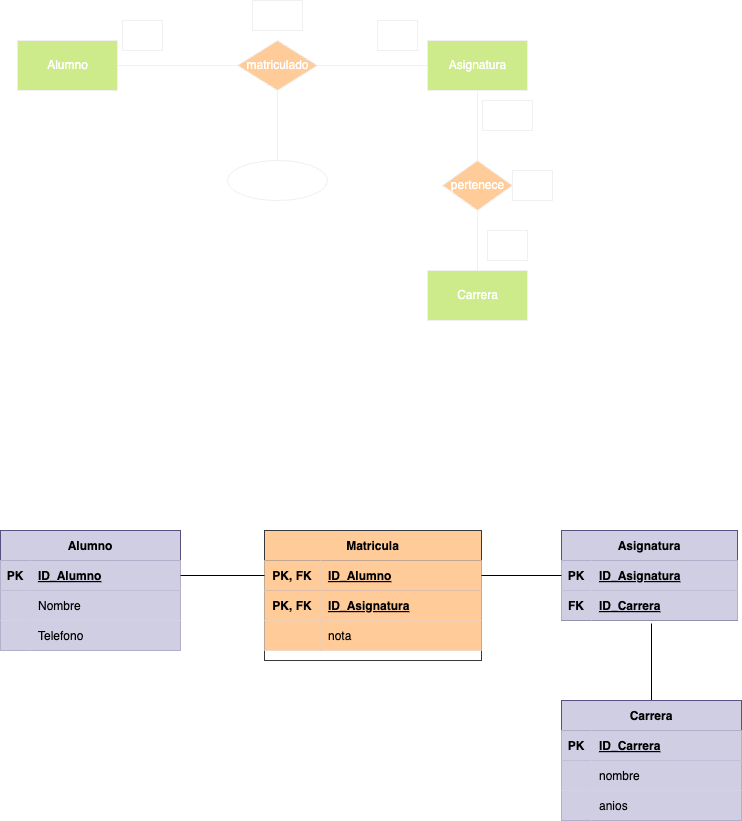

The diagram above was exported from draw.io. Its source (the exported page's mxGraphModel, read from the mxfile embedded in the PNG):
<mxGraphModel dx="1024" dy="802" grid="1" gridSize="10" guides="1" tooltips="1" connect="1" arrows="1" fold="1" page="1" pageScale="1" pageWidth="827" pageHeight="1169" math="0" shadow="0">
  <root>
    <mxCell id="0" />
    <mxCell id="1" parent="0" />
    <mxCell id="5" style="html=1;entryX=0;entryY=0.5;entryDx=0;entryDy=0;fontColor=#FFFFFF;endArrow=none;endFill=0;strokeColor=#F0F0F0;" parent="1" source="2" target="4" edge="1">
      <mxGeometry relative="1" as="geometry" />
    </mxCell>
    <mxCell id="2" value="&lt;font&gt;Alumno&lt;/font&gt;" style="html=1;dashed=0;whitespace=wrap;fillColor=#cdeb8b;strokeColor=#F0F0F0;fontColor=#FFFFFF;" parent="1" vertex="1">
      <mxGeometry x="60" y="180" width="100" height="50" as="geometry" />
    </mxCell>
    <mxCell id="3" value="&lt;font&gt;Asignatura&lt;/font&gt;" style="html=1;dashed=0;whitespace=wrap;fillColor=#cdeb8b;strokeColor=#F0F0F0;fontColor=#FFFFFF;" parent="1" vertex="1">
      <mxGeometry x="470" y="180" width="100" height="50" as="geometry" />
    </mxCell>
    <mxCell id="6" style="edgeStyle=none;html=1;fontColor=#FFFFFF;endArrow=none;endFill=0;strokeColor=#F0F0F0;" parent="1" source="4" target="3" edge="1">
      <mxGeometry relative="1" as="geometry" />
    </mxCell>
    <mxCell id="4" value="&lt;font&gt;matriculado&lt;/font&gt;" style="shape=rhombus;html=1;dashed=0;whitespace=wrap;perimeter=rhombusPerimeter;fillColor=#ffcc99;strokeColor=#F0F0F0;fontColor=#FFFFFF;" parent="1" vertex="1">
      <mxGeometry x="280" y="180" width="80" height="50" as="geometry" />
    </mxCell>
    <mxCell id="7" value="1:N" style="text;html=1;align=center;verticalAlign=middle;resizable=0;points=[];autosize=1;strokeColor=#F0F0F0;fillColor=none;fontColor=#FFFFFF;" parent="1" vertex="1">
      <mxGeometry x="165" y="160" width="40" height="30" as="geometry" />
    </mxCell>
    <mxCell id="8" value="1:N" style="text;html=1;align=center;verticalAlign=middle;resizable=0;points=[];autosize=1;strokeColor=#F0F0F0;fillColor=none;fontColor=#FFFFFF;" parent="1" vertex="1">
      <mxGeometry x="420" y="160" width="40" height="30" as="geometry" />
    </mxCell>
    <mxCell id="9" value="N:M" style="text;html=1;align=center;verticalAlign=middle;resizable=0;points=[];autosize=1;strokeColor=#F0F0F0;fillColor=none;fontColor=#FFFFFF;" parent="1" vertex="1">
      <mxGeometry x="295" y="140" width="50" height="30" as="geometry" />
    </mxCell>
    <mxCell id="10" value="&lt;font&gt;Carrera&lt;/font&gt;" style="html=1;dashed=0;whitespace=wrap;fillColor=#cdeb8b;strokeColor=#F0F0F0;fontColor=#FFFFFF;" parent="1" vertex="1">
      <mxGeometry x="470" y="410" width="100" height="50" as="geometry" />
    </mxCell>
    <mxCell id="11" style="edgeStyle=none;html=1;fontColor=#FFFFFF;endArrow=none;endFill=0;strokeColor=#F0F0F0;" parent="1" source="12" target="10" edge="1">
      <mxGeometry relative="1" as="geometry" />
    </mxCell>
    <mxCell id="14" style="edgeStyle=none;html=1;entryX=0.5;entryY=1;entryDx=0;entryDy=0;endArrow=none;endFill=0;strokeColor=#F0F0F0;fontColor=#FFFFFF;" parent="1" source="12" target="3" edge="1">
      <mxGeometry relative="1" as="geometry" />
    </mxCell>
    <mxCell id="12" value="&lt;font&gt;pertenece&lt;/font&gt;" style="shape=rhombus;html=1;dashed=0;whitespace=wrap;perimeter=rhombusPerimeter;fillColor=#ffcc99;strokeColor=#F0F0F0;fontColor=#FFFFFF;" parent="1" vertex="1">
      <mxGeometry x="485" y="300" width="70" height="50" as="geometry" />
    </mxCell>
    <mxCell id="13" value="1:1" style="text;html=1;align=center;verticalAlign=middle;resizable=0;points=[];autosize=1;strokeColor=#F0F0F0;fillColor=none;fontColor=#FFFFFF;" parent="1" vertex="1">
      <mxGeometry x="530" y="370" width="40" height="30" as="geometry" />
    </mxCell>
    <mxCell id="19" style="edgeStyle=none;html=1;entryX=0.5;entryY=1;entryDx=0;entryDy=0;strokeColor=#F0F0F0;fontColor=#FFFFFF;endArrow=none;endFill=0;" parent="1" source="15" target="4" edge="1">
      <mxGeometry relative="1" as="geometry" />
    </mxCell>
    <mxCell id="15" value="nota" style="ellipse;whiteSpace=wrap;html=1;align=center;strokeColor=#F0F0F0;fontColor=#FFFFFF;" parent="1" vertex="1">
      <mxGeometry x="270" y="300" width="100" height="40" as="geometry" />
    </mxCell>
    <mxCell id="17" value="1:N" style="text;html=1;align=center;verticalAlign=middle;resizable=0;points=[];autosize=1;strokeColor=#F0F0F0;fillColor=none;fontColor=#FFFFFF;" parent="1" vertex="1">
      <mxGeometry x="555" y="310" width="40" height="30" as="geometry" />
    </mxCell>
    <mxCell id="18" value="M:N" style="text;html=1;align=center;verticalAlign=middle;resizable=0;points=[];autosize=1;strokeColor=#F0F0F0;fillColor=none;fontColor=#FFFFFF;" parent="1" vertex="1">
      <mxGeometry x="525" y="240" width="50" height="30" as="geometry" />
    </mxCell>
    <mxCell id="55" value="Alumno" style="shape=table;startSize=30;container=1;collapsible=1;childLayout=tableLayout;fixedRows=1;rowLines=0;fontStyle=1;align=center;resizeLast=1;fillColor=#d0cee2;strokeColor=#56517e;fontColor=#000000;" vertex="1" parent="1">
      <mxGeometry x="43" y="670" width="180" height="120" as="geometry">
        <mxRectangle x="60" y="320" width="90" height="30" as="alternateBounds" />
      </mxGeometry>
    </mxCell>
    <mxCell id="56" value="" style="shape=tableRow;horizontal=0;startSize=0;swimlaneHead=0;swimlaneBody=0;fillColor=#d0cee2;collapsible=0;dropTarget=0;points=[[0,0.5],[1,0.5]];portConstraint=eastwest;top=0;left=0;right=0;bottom=1;strokeColor=#56517e;fontColor=#000000;" vertex="1" parent="55">
      <mxGeometry y="30" width="180" height="30" as="geometry" />
    </mxCell>
    <mxCell id="57" value="PK" style="shape=partialRectangle;connectable=0;fillColor=#d0cee2;top=0;left=0;bottom=0;right=0;fontStyle=1;overflow=hidden;strokeColor=#56517e;fontColor=#000000;" vertex="1" parent="56">
      <mxGeometry width="30" height="30" as="geometry">
        <mxRectangle width="30" height="30" as="alternateBounds" />
      </mxGeometry>
    </mxCell>
    <mxCell id="58" value="ID_Alumno" style="shape=partialRectangle;connectable=0;fillColor=#d0cee2;top=0;left=0;bottom=0;right=0;align=left;spacingLeft=6;fontStyle=5;overflow=hidden;strokeColor=#56517e;fontColor=#000000;" vertex="1" parent="56">
      <mxGeometry x="30" width="150" height="30" as="geometry">
        <mxRectangle width="150" height="30" as="alternateBounds" />
      </mxGeometry>
    </mxCell>
    <mxCell id="59" value="" style="shape=tableRow;horizontal=0;startSize=0;swimlaneHead=0;swimlaneBody=0;fillColor=#d0cee2;collapsible=0;dropTarget=0;points=[[0,0.5],[1,0.5]];portConstraint=eastwest;top=0;left=0;right=0;bottom=0;strokeColor=#56517e;fontColor=#000000;" vertex="1" parent="55">
      <mxGeometry y="60" width="180" height="30" as="geometry" />
    </mxCell>
    <mxCell id="60" value="" style="shape=partialRectangle;connectable=0;fillColor=#d0cee2;top=0;left=0;bottom=0;right=0;editable=1;overflow=hidden;strokeColor=#56517e;fontColor=#000000;" vertex="1" parent="59">
      <mxGeometry width="30" height="30" as="geometry">
        <mxRectangle width="30" height="30" as="alternateBounds" />
      </mxGeometry>
    </mxCell>
    <mxCell id="61" value="Nombre" style="shape=partialRectangle;connectable=0;fillColor=#d0cee2;top=0;left=0;bottom=0;right=0;align=left;spacingLeft=6;overflow=hidden;strokeColor=#56517e;fontColor=#000000;" vertex="1" parent="59">
      <mxGeometry x="30" width="150" height="30" as="geometry">
        <mxRectangle width="150" height="30" as="alternateBounds" />
      </mxGeometry>
    </mxCell>
    <mxCell id="62" style="shape=tableRow;horizontal=0;startSize=0;swimlaneHead=0;swimlaneBody=0;fillColor=#d0cee2;collapsible=0;dropTarget=0;points=[[0,0.5],[1,0.5]];portConstraint=eastwest;top=0;left=0;right=0;bottom=0;strokeColor=#56517e;fontColor=#000000;" vertex="1" parent="55">
      <mxGeometry y="90" width="180" height="30" as="geometry" />
    </mxCell>
    <mxCell id="63" style="shape=partialRectangle;connectable=0;fillColor=#d0cee2;top=0;left=0;bottom=0;right=0;editable=1;overflow=hidden;strokeColor=#56517e;fontColor=#000000;" vertex="1" parent="62">
      <mxGeometry width="30" height="30" as="geometry">
        <mxRectangle width="30" height="30" as="alternateBounds" />
      </mxGeometry>
    </mxCell>
    <mxCell id="64" value="Telefono" style="shape=partialRectangle;connectable=0;fillColor=#d0cee2;top=0;left=0;bottom=0;right=0;align=left;spacingLeft=6;overflow=hidden;strokeColor=#56517e;fontColor=#000000;" vertex="1" parent="62">
      <mxGeometry x="30" width="150" height="30" as="geometry">
        <mxRectangle width="150" height="30" as="alternateBounds" />
      </mxGeometry>
    </mxCell>
    <mxCell id="68" value="Asignatura" style="shape=table;startSize=30;container=1;collapsible=1;childLayout=tableLayout;fixedRows=1;rowLines=0;fontStyle=1;align=center;resizeLast=1;fillColor=#d0cee2;strokeColor=#56517e;fontColor=#000000;" vertex="1" parent="1">
      <mxGeometry x="604" y="670" width="176" height="90" as="geometry" />
    </mxCell>
    <mxCell id="69" value="" style="shape=tableRow;horizontal=0;startSize=0;swimlaneHead=0;swimlaneBody=0;fillColor=#d0cee2;collapsible=0;dropTarget=0;points=[[0,0.5],[1,0.5]];portConstraint=eastwest;top=0;left=0;right=0;bottom=1;strokeColor=#56517e;fontColor=#000000;" vertex="1" parent="68">
      <mxGeometry y="30" width="176" height="30" as="geometry" />
    </mxCell>
    <mxCell id="70" value="PK" style="shape=partialRectangle;connectable=0;fillColor=#d0cee2;top=0;left=0;bottom=0;right=0;fontStyle=1;overflow=hidden;strokeColor=#56517e;fontColor=#000000;" vertex="1" parent="69">
      <mxGeometry width="30" height="30" as="geometry">
        <mxRectangle width="30" height="30" as="alternateBounds" />
      </mxGeometry>
    </mxCell>
    <mxCell id="71" value="ID_Asignatura" style="shape=partialRectangle;connectable=0;fillColor=#d0cee2;top=0;left=0;bottom=0;right=0;align=left;spacingLeft=6;fontStyle=5;overflow=hidden;strokeColor=#56517e;fontColor=#000000;" vertex="1" parent="69">
      <mxGeometry x="30" width="146" height="30" as="geometry">
        <mxRectangle width="146" height="30" as="alternateBounds" />
      </mxGeometry>
    </mxCell>
    <mxCell id="100" style="shape=tableRow;horizontal=0;startSize=0;swimlaneHead=0;swimlaneBody=0;fillColor=#d0cee2;collapsible=0;dropTarget=0;points=[[0,0.5],[1,0.5]];portConstraint=eastwest;top=0;left=0;right=0;bottom=1;strokeColor=#56517e;fontColor=#000000;" vertex="1" parent="68">
      <mxGeometry y="60" width="176" height="30" as="geometry" />
    </mxCell>
    <mxCell id="101" value="FK" style="shape=partialRectangle;connectable=0;fillColor=#d0cee2;top=0;left=0;bottom=0;right=0;fontStyle=1;overflow=hidden;strokeColor=#56517e;fontColor=#000000;" vertex="1" parent="100">
      <mxGeometry width="30" height="30" as="geometry">
        <mxRectangle width="30" height="30" as="alternateBounds" />
      </mxGeometry>
    </mxCell>
    <mxCell id="102" value="ID_Carrera" style="shape=partialRectangle;connectable=0;fillColor=#d0cee2;top=0;left=0;bottom=0;right=0;align=left;spacingLeft=6;fontStyle=5;overflow=hidden;strokeColor=#56517e;fontColor=#000000;" vertex="1" parent="100">
      <mxGeometry x="30" width="146" height="30" as="geometry">
        <mxRectangle width="146" height="30" as="alternateBounds" />
      </mxGeometry>
    </mxCell>
    <mxCell id="78" value="Matricula" style="shape=table;startSize=30;container=1;collapsible=1;childLayout=tableLayout;fixedRows=1;rowLines=0;fontStyle=1;align=center;resizeLast=1;fillColor=#ffcc99;strokeColor=#36393d;fontColor=#000000;" vertex="1" parent="1">
      <mxGeometry x="307" y="670" width="217" height="130" as="geometry">
        <mxRectangle x="60" y="320" width="90" height="30" as="alternateBounds" />
      </mxGeometry>
    </mxCell>
    <mxCell id="79" value="" style="shape=tableRow;horizontal=0;startSize=0;swimlaneHead=0;swimlaneBody=0;fillColor=#d0cee2;collapsible=0;dropTarget=0;points=[[0,0.5],[1,0.5]];portConstraint=eastwest;top=0;left=0;right=0;bottom=1;strokeColor=#56517e;fontColor=#000000;" vertex="1" parent="78">
      <mxGeometry y="30" width="217" height="30" as="geometry" />
    </mxCell>
    <mxCell id="80" value="PK, FK" style="shape=partialRectangle;connectable=0;fillColor=#ffcc99;top=0;left=0;bottom=0;right=0;fontStyle=1;overflow=hidden;strokeColor=#36393d;fontColor=#000000;" vertex="1" parent="79">
      <mxGeometry width="56" height="30" as="geometry">
        <mxRectangle width="56" height="30" as="alternateBounds" />
      </mxGeometry>
    </mxCell>
    <mxCell id="81" value="ID_Alumno" style="shape=partialRectangle;connectable=0;fillColor=#ffcc99;top=0;left=0;bottom=0;right=0;align=left;spacingLeft=6;fontStyle=5;overflow=hidden;strokeColor=#36393d;fontColor=#000000;" vertex="1" parent="79">
      <mxGeometry x="56" width="161" height="30" as="geometry">
        <mxRectangle width="161" height="30" as="alternateBounds" />
      </mxGeometry>
    </mxCell>
    <mxCell id="82" value="" style="shape=tableRow;horizontal=0;startSize=0;swimlaneHead=0;swimlaneBody=0;fillColor=#d0cee2;collapsible=0;dropTarget=0;points=[[0,0.5],[1,0.5]];portConstraint=eastwest;top=0;left=0;right=0;bottom=0;strokeColor=#56517e;fontColor=#000000;" vertex="1" parent="78">
      <mxGeometry y="60" width="217" height="30" as="geometry" />
    </mxCell>
    <mxCell id="83" value="PK, FK" style="shape=partialRectangle;connectable=0;fillColor=#ffcc99;top=0;left=0;bottom=0;right=0;editable=1;overflow=hidden;strokeColor=#36393d;fontStyle=1;fontColor=#000000;" vertex="1" parent="82">
      <mxGeometry width="56" height="30" as="geometry">
        <mxRectangle width="56" height="30" as="alternateBounds" />
      </mxGeometry>
    </mxCell>
    <mxCell id="84" value="ID_Asignatura" style="shape=partialRectangle;connectable=0;fillColor=#ffcc99;top=0;left=0;bottom=0;right=0;align=left;spacingLeft=6;overflow=hidden;strokeColor=#36393d;fontStyle=5;fontColor=#000000;" vertex="1" parent="82">
      <mxGeometry x="56" width="161" height="30" as="geometry">
        <mxRectangle width="161" height="30" as="alternateBounds" />
      </mxGeometry>
    </mxCell>
    <mxCell id="85" style="shape=tableRow;horizontal=0;startSize=0;swimlaneHead=0;swimlaneBody=0;fillColor=#d0cee2;collapsible=0;dropTarget=0;points=[[0,0.5],[1,0.5]];portConstraint=eastwest;top=0;left=0;right=0;bottom=0;strokeColor=#56517e;fontColor=#000000;" vertex="1" parent="78">
      <mxGeometry y="90" width="217" height="30" as="geometry" />
    </mxCell>
    <mxCell id="86" style="shape=partialRectangle;connectable=0;fillColor=#ffcc99;top=0;left=0;bottom=0;right=0;editable=1;overflow=hidden;strokeColor=#36393d;fontStyle=1;fontColor=#000000;" vertex="1" parent="85">
      <mxGeometry width="56" height="30" as="geometry">
        <mxRectangle width="56" height="30" as="alternateBounds" />
      </mxGeometry>
    </mxCell>
    <mxCell id="87" value="nota" style="shape=partialRectangle;connectable=0;fillColor=#ffcc99;top=0;left=0;bottom=0;right=0;align=left;spacingLeft=6;overflow=hidden;strokeColor=#36393d;fontStyle=0;fontColor=#000000;" vertex="1" parent="85">
      <mxGeometry x="56" width="161" height="30" as="geometry">
        <mxRectangle width="161" height="30" as="alternateBounds" />
      </mxGeometry>
    </mxCell>
    <mxCell id="88" style="edgeStyle=none;html=1;entryX=0;entryY=0.5;entryDx=0;entryDy=0;fontColor=#000000;endArrow=none;endFill=0;" edge="1" parent="1" source="56" target="79">
      <mxGeometry relative="1" as="geometry" />
    </mxCell>
    <mxCell id="89" style="edgeStyle=none;html=1;entryX=0;entryY=0.5;entryDx=0;entryDy=0;fontColor=#000000;endArrow=none;endFill=0;" edge="1" parent="1" source="79" target="69">
      <mxGeometry relative="1" as="geometry" />
    </mxCell>
    <mxCell id="103" style="edgeStyle=none;html=1;entryX=0.511;entryY=1.1;entryDx=0;entryDy=0;entryPerimeter=0;endArrow=none;endFill=0;" edge="1" parent="1" source="90" target="100">
      <mxGeometry relative="1" as="geometry" />
    </mxCell>
    <mxCell id="90" value="Carrera" style="shape=table;startSize=30;container=1;collapsible=1;childLayout=tableLayout;fixedRows=1;rowLines=0;fontStyle=1;align=center;resizeLast=1;fillColor=#d0cee2;strokeColor=#56517e;fontColor=#000000;" vertex="1" parent="1">
      <mxGeometry x="604" y="840" width="180" height="120" as="geometry" />
    </mxCell>
    <mxCell id="91" value="" style="shape=tableRow;horizontal=0;startSize=0;swimlaneHead=0;swimlaneBody=0;fillColor=#d0cee2;collapsible=0;dropTarget=0;points=[[0,0.5],[1,0.5]];portConstraint=eastwest;top=0;left=0;right=0;bottom=1;strokeColor=#56517e;fontColor=#000000;" vertex="1" parent="90">
      <mxGeometry y="30" width="180" height="30" as="geometry" />
    </mxCell>
    <mxCell id="92" value="PK" style="shape=partialRectangle;connectable=0;fillColor=#d0cee2;top=0;left=0;bottom=0;right=0;fontStyle=1;overflow=hidden;strokeColor=#56517e;fontColor=#000000;" vertex="1" parent="91">
      <mxGeometry width="30" height="30" as="geometry">
        <mxRectangle width="30" height="30" as="alternateBounds" />
      </mxGeometry>
    </mxCell>
    <mxCell id="93" value="ID_Carrera" style="shape=partialRectangle;connectable=0;fillColor=#d0cee2;top=0;left=0;bottom=0;right=0;align=left;spacingLeft=6;fontStyle=5;overflow=hidden;strokeColor=#56517e;fontColor=#000000;" vertex="1" parent="91">
      <mxGeometry x="30" width="150" height="30" as="geometry">
        <mxRectangle width="150" height="30" as="alternateBounds" />
      </mxGeometry>
    </mxCell>
    <mxCell id="94" value="" style="shape=tableRow;horizontal=0;startSize=0;swimlaneHead=0;swimlaneBody=0;fillColor=#d0cee2;collapsible=0;dropTarget=0;points=[[0,0.5],[1,0.5]];portConstraint=eastwest;top=0;left=0;right=0;bottom=0;strokeColor=#56517e;fontColor=#000000;" vertex="1" parent="90">
      <mxGeometry y="60" width="180" height="30" as="geometry" />
    </mxCell>
    <mxCell id="95" value="" style="shape=partialRectangle;connectable=0;fillColor=#d0cee2;top=0;left=0;bottom=0;right=0;editable=1;overflow=hidden;strokeColor=#56517e;fontColor=#000000;" vertex="1" parent="94">
      <mxGeometry width="30" height="30" as="geometry">
        <mxRectangle width="30" height="30" as="alternateBounds" />
      </mxGeometry>
    </mxCell>
    <mxCell id="96" value="nombre" style="shape=partialRectangle;connectable=0;fillColor=#d0cee2;top=0;left=0;bottom=0;right=0;align=left;spacingLeft=6;overflow=hidden;strokeColor=#56517e;fontColor=#000000;" vertex="1" parent="94">
      <mxGeometry x="30" width="150" height="30" as="geometry">
        <mxRectangle width="150" height="30" as="alternateBounds" />
      </mxGeometry>
    </mxCell>
    <mxCell id="97" style="shape=tableRow;horizontal=0;startSize=0;swimlaneHead=0;swimlaneBody=0;fillColor=#d0cee2;collapsible=0;dropTarget=0;points=[[0,0.5],[1,0.5]];portConstraint=eastwest;top=0;left=0;right=0;bottom=0;strokeColor=#56517e;fontColor=#000000;" vertex="1" parent="90">
      <mxGeometry y="90" width="180" height="30" as="geometry" />
    </mxCell>
    <mxCell id="98" style="shape=partialRectangle;connectable=0;fillColor=#d0cee2;top=0;left=0;bottom=0;right=0;editable=1;overflow=hidden;strokeColor=#56517e;fontColor=#000000;" vertex="1" parent="97">
      <mxGeometry width="30" height="30" as="geometry">
        <mxRectangle width="30" height="30" as="alternateBounds" />
      </mxGeometry>
    </mxCell>
    <mxCell id="99" value="anios" style="shape=partialRectangle;connectable=0;fillColor=#d0cee2;top=0;left=0;bottom=0;right=0;align=left;spacingLeft=6;overflow=hidden;strokeColor=#56517e;fontColor=#000000;" vertex="1" parent="97">
      <mxGeometry x="30" width="150" height="30" as="geometry">
        <mxRectangle width="150" height="30" as="alternateBounds" />
      </mxGeometry>
    </mxCell>
  </root>
</mxGraphModel>